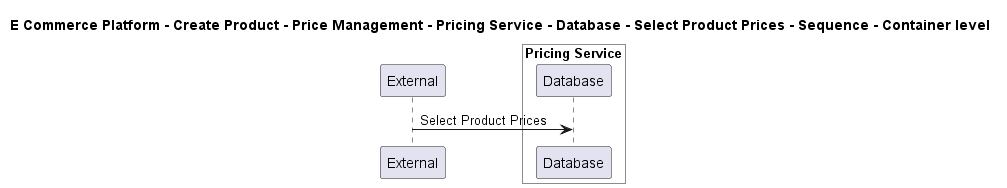

The diagram above was rendered by PlantUML. Its source (embedded in the PNG):
@startuml

title E Commerce Platform - Create Product - Price Management - Pricing Service - Database - Select Product Prices - Sequence - Container level

participant "External" as C4InterFlow.SoftwareSystems.ExternalSystem

box "Pricing Service" #White
    participant "Database" as ECommercePlatform.CreateProduct.PriceManagement.SoftwareSystems.PricingService.Containers.Database
end box


C4InterFlow.SoftwareSystems.ExternalSystem -> ECommercePlatform.CreateProduct.PriceManagement.SoftwareSystems.PricingService.Containers.Database : Select Product Prices


@enduml